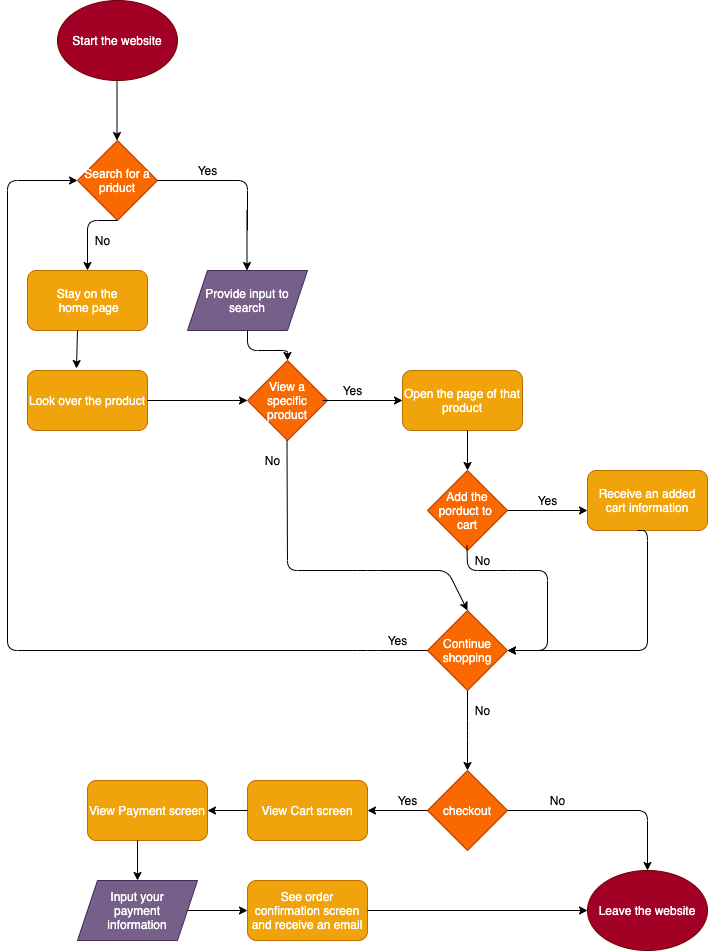

The diagram above was exported from draw.io. Its source (the exported page's mxGraphModel, read from the mxfile embedded in the PNG):
<mxGraphModel dx="882" dy="830" grid="1" gridSize="10" guides="1" tooltips="1" connect="1" arrows="1" fold="1" page="1" pageScale="1" pageWidth="850" pageHeight="1100" math="0" shadow="0">
  <root>
    <mxCell id="0" />
    <mxCell id="1" parent="0" />
    <mxCell id="3" value="Start the website" style="ellipse;whiteSpace=wrap;html=1;fontFamily=Helvetica;fillColor=#a20025;strokeColor=#6F0000;fontColor=#ffffff;" vertex="1" parent="1">
      <mxGeometry x="130" y="70" width="120" height="80" as="geometry" />
    </mxCell>
    <mxCell id="4" value="Search for a priduct" style="rhombus;whiteSpace=wrap;html=1;fontFamily=Helvetica;fillColor=#fa6800;strokeColor=#C73500;fontColor=#ffffff;" vertex="1" parent="1">
      <mxGeometry x="150" y="210" width="80" height="80" as="geometry" />
    </mxCell>
    <mxCell id="9" value="" style="endArrow=none;html=1;fontFamily=Helvetica;" edge="1" parent="1">
      <mxGeometry width="50" height="50" relative="1" as="geometry">
        <mxPoint x="230" y="250" as="sourcePoint" />
        <mxPoint x="320" y="300" as="targetPoint" />
        <Array as="points">
          <mxPoint x="320" y="250" />
        </Array>
      </mxGeometry>
    </mxCell>
    <mxCell id="10" value="Yes" style="text;html=1;align=center;verticalAlign=middle;resizable=0;points=[];autosize=1;fontFamily=Helvetica;" vertex="1" parent="1">
      <mxGeometry x="260" y="230" width="40" height="20" as="geometry" />
    </mxCell>
    <mxCell id="11" value="Provide input to search" style="shape=parallelogram;perimeter=parallelogramPerimeter;whiteSpace=wrap;html=1;fixedSize=1;fontFamily=Helvetica;fillColor=#76608a;strokeColor=#432D57;fontColor=#ffffff;" vertex="1" parent="1">
      <mxGeometry x="260" y="340" width="120" height="60" as="geometry" />
    </mxCell>
    <mxCell id="12" value="No" style="text;html=1;align=center;verticalAlign=middle;resizable=0;points=[];autosize=1;fontFamily=Helvetica;" vertex="1" parent="1">
      <mxGeometry x="160" y="300" width="30" height="20" as="geometry" />
    </mxCell>
    <mxCell id="13" value="Stay on the&lt;br&gt;&amp;nbsp;home page" style="rounded=1;whiteSpace=wrap;html=1;fontFamily=Helvetica;fillColor=#f0a30a;strokeColor=#BD7000;fontColor=#ffffff;" vertex="1" parent="1">
      <mxGeometry x="100" y="340" width="120" height="60" as="geometry" />
    </mxCell>
    <mxCell id="15" value="" style="endArrow=classic;html=1;fontFamily=Helvetica;exitX=0.5;exitY=1;exitDx=0;exitDy=0;entryX=0.5;entryY=0;entryDx=0;entryDy=0;" edge="1" parent="1" source="4" target="13">
      <mxGeometry width="50" height="50" relative="1" as="geometry">
        <mxPoint x="80" y="280" as="sourcePoint" />
        <mxPoint x="79.5" y="340" as="targetPoint" />
        <Array as="points">
          <mxPoint x="160" y="290" />
        </Array>
      </mxGeometry>
    </mxCell>
    <mxCell id="16" value="" style="endArrow=classic;html=1;fontFamily=Helvetica;" edge="1" parent="1">
      <mxGeometry width="50" height="50" relative="1" as="geometry">
        <mxPoint x="319.5" y="280" as="sourcePoint" />
        <mxPoint x="319.5" y="340" as="targetPoint" />
      </mxGeometry>
    </mxCell>
    <mxCell id="17" value="Look over the product" style="rounded=1;whiteSpace=wrap;html=1;fontFamily=Helvetica;fillColor=#f0a30a;strokeColor=#BD7000;fontColor=#ffffff;" vertex="1" parent="1">
      <mxGeometry x="100" y="440" width="120" height="60" as="geometry" />
    </mxCell>
    <mxCell id="61" style="edgeStyle=orthogonalEdgeStyle;rounded=0;orthogonalLoop=1;jettySize=auto;html=1;exitX=0;exitY=0.5;exitDx=0;exitDy=0;fontFamily=Helvetica;" edge="1" parent="1" source="18">
      <mxGeometry relative="1" as="geometry">
        <mxPoint x="320" y="470" as="targetPoint" />
      </mxGeometry>
    </mxCell>
    <mxCell id="18" value="View a specific product" style="rhombus;whiteSpace=wrap;html=1;fontFamily=Helvetica;fillColor=#fa6800;strokeColor=#C73500;fontColor=#ffffff;" vertex="1" parent="1">
      <mxGeometry x="320" y="430" width="80" height="80" as="geometry" />
    </mxCell>
    <mxCell id="19" value="" style="endArrow=classic;html=1;fontFamily=Helvetica;" edge="1" parent="1">
      <mxGeometry width="50" height="50" relative="1" as="geometry">
        <mxPoint x="395" y="470" as="sourcePoint" />
        <mxPoint x="475" y="470" as="targetPoint" />
      </mxGeometry>
    </mxCell>
    <mxCell id="20" value="" style="endArrow=classic;html=1;fontFamily=Helvetica;entryX=0.5;entryY=0;entryDx=0;entryDy=0;" edge="1" parent="1" target="34">
      <mxGeometry width="50" height="50" relative="1" as="geometry">
        <mxPoint x="359.5" y="510" as="sourcePoint" />
        <mxPoint x="359.5" y="580" as="targetPoint" />
        <Array as="points">
          <mxPoint x="360" y="640" />
          <mxPoint x="440" y="640" />
          <mxPoint x="520" y="640" />
        </Array>
      </mxGeometry>
    </mxCell>
    <mxCell id="21" value="Yes" style="text;html=1;align=center;verticalAlign=middle;resizable=0;points=[];autosize=1;fontFamily=Helvetica;" vertex="1" parent="1">
      <mxGeometry x="405" y="450" width="40" height="20" as="geometry" />
    </mxCell>
    <mxCell id="22" value="No" style="text;html=1;align=center;verticalAlign=middle;resizable=0;points=[];autosize=1;fontFamily=Helvetica;" vertex="1" parent="1">
      <mxGeometry x="330" y="520" width="30" height="20" as="geometry" />
    </mxCell>
    <mxCell id="23" value="Open the page of that product" style="rounded=1;whiteSpace=wrap;html=1;fontFamily=Helvetica;fillColor=#f0a30a;strokeColor=#BD7000;fontColor=#ffffff;" vertex="1" parent="1">
      <mxGeometry x="475" y="440" width="120" height="60" as="geometry" />
    </mxCell>
    <mxCell id="24" value="Add the porduct to &lt;br&gt;cart" style="rhombus;whiteSpace=wrap;html=1;fontFamily=Helvetica;fillColor=#fa6800;strokeColor=#C73500;fontColor=#ffffff;" vertex="1" parent="1">
      <mxGeometry x="500" y="540" width="80" height="80" as="geometry" />
    </mxCell>
    <mxCell id="25" value="" style="endArrow=classic;html=1;fontFamily=Helvetica;" edge="1" parent="1">
      <mxGeometry width="50" height="50" relative="1" as="geometry">
        <mxPoint x="580" y="580" as="sourcePoint" />
        <mxPoint x="660" y="580" as="targetPoint" />
      </mxGeometry>
    </mxCell>
    <mxCell id="26" value="Yes" style="text;html=1;align=center;verticalAlign=middle;resizable=0;points=[];autosize=1;fontFamily=Helvetica;" vertex="1" parent="1">
      <mxGeometry x="600" y="560" width="40" height="20" as="geometry" />
    </mxCell>
    <mxCell id="27" value="" style="endArrow=classic;html=1;fontFamily=Helvetica;entryX=1;entryY=0.5;entryDx=0;entryDy=0;" edge="1" parent="1" target="34">
      <mxGeometry width="50" height="50" relative="1" as="geometry">
        <mxPoint x="539.5" y="615" as="sourcePoint" />
        <mxPoint x="539.5" y="685" as="targetPoint" />
        <Array as="points">
          <mxPoint x="540" y="640" />
          <mxPoint x="580" y="640" />
          <mxPoint x="620" y="640" />
          <mxPoint x="620" y="720" />
        </Array>
      </mxGeometry>
    </mxCell>
    <mxCell id="28" value="No" style="text;html=1;align=center;verticalAlign=middle;resizable=0;points=[];autosize=1;fontFamily=Helvetica;" vertex="1" parent="1">
      <mxGeometry x="540" y="620" width="30" height="20" as="geometry" />
    </mxCell>
    <mxCell id="29" value="Receive an added cart information" style="rounded=1;whiteSpace=wrap;html=1;fontFamily=Helvetica;fillColor=#f0a30a;strokeColor=#BD7000;fontColor=#ffffff;" vertex="1" parent="1">
      <mxGeometry x="660" y="540" width="120" height="60" as="geometry" />
    </mxCell>
    <mxCell id="32" value="" style="endArrow=classic;html=1;fontFamily=Helvetica;entryX=1;entryY=0.5;entryDx=0;entryDy=0;" edge="1" parent="1" target="34">
      <mxGeometry width="50" height="50" relative="1" as="geometry">
        <mxPoint x="710" y="600" as="sourcePoint" />
        <mxPoint x="590" y="720" as="targetPoint" />
        <Array as="points">
          <mxPoint x="720" y="600" />
          <mxPoint x="720" y="720" />
        </Array>
      </mxGeometry>
    </mxCell>
    <mxCell id="34" value="Continue shopping" style="rhombus;whiteSpace=wrap;html=1;fontFamily=Helvetica;fillColor=#fa6800;strokeColor=#C73500;fontColor=#ffffff;" vertex="1" parent="1">
      <mxGeometry x="500" y="680" width="80" height="80" as="geometry" />
    </mxCell>
    <mxCell id="35" value="" style="endArrow=classic;html=1;fontFamily=Helvetica;entryX=0;entryY=0.5;entryDx=0;entryDy=0;" edge="1" parent="1" target="4">
      <mxGeometry width="50" height="50" relative="1" as="geometry">
        <mxPoint x="500" y="720" as="sourcePoint" />
        <mxPoint x="80" y="180" as="targetPoint" />
        <Array as="points">
          <mxPoint x="440" y="720" />
          <mxPoint x="80" y="720" />
          <mxPoint x="80" y="250" />
        </Array>
      </mxGeometry>
    </mxCell>
    <mxCell id="36" value="" style="endArrow=classic;html=1;fontFamily=Helvetica;" edge="1" parent="1">
      <mxGeometry width="50" height="50" relative="1" as="geometry">
        <mxPoint x="540" y="760" as="sourcePoint" />
        <mxPoint x="540" y="840" as="targetPoint" />
        <Array as="points">
          <mxPoint x="540" y="800" />
        </Array>
      </mxGeometry>
    </mxCell>
    <mxCell id="37" value="No" style="text;html=1;align=center;verticalAlign=middle;resizable=0;points=[];autosize=1;fontFamily=Helvetica;" vertex="1" parent="1">
      <mxGeometry x="540" y="770" width="30" height="20" as="geometry" />
    </mxCell>
    <mxCell id="38" value="Yes" style="text;html=1;align=center;verticalAlign=middle;resizable=0;points=[];autosize=1;fontFamily=Helvetica;" vertex="1" parent="1">
      <mxGeometry x="450" y="700" width="40" height="20" as="geometry" />
    </mxCell>
    <mxCell id="39" value="checkout" style="rhombus;whiteSpace=wrap;html=1;fontFamily=Helvetica;fillColor=#fa6800;strokeColor=#C73500;fontColor=#ffffff;" vertex="1" parent="1">
      <mxGeometry x="500" y="840" width="80" height="80" as="geometry" />
    </mxCell>
    <mxCell id="41" value="View Cart screen" style="rounded=1;whiteSpace=wrap;html=1;fontFamily=Helvetica;fillColor=#f0a30a;strokeColor=#BD7000;fontColor=#ffffff;" vertex="1" parent="1">
      <mxGeometry x="320" y="850" width="120" height="60" as="geometry" />
    </mxCell>
    <mxCell id="42" value="View Payment screen" style="rounded=1;whiteSpace=wrap;html=1;fontFamily=Helvetica;fillColor=#f0a30a;strokeColor=#BD7000;fontColor=#ffffff;" vertex="1" parent="1">
      <mxGeometry x="160" y="850" width="120" height="60" as="geometry" />
    </mxCell>
    <mxCell id="43" value="Input your&lt;br&gt;&amp;nbsp;payment&amp;nbsp;&lt;br&gt;information" style="shape=parallelogram;perimeter=parallelogramPerimeter;whiteSpace=wrap;html=1;fixedSize=1;fontFamily=Helvetica;fillColor=#76608a;strokeColor=#432D57;fontColor=#ffffff;" vertex="1" parent="1">
      <mxGeometry x="150" y="950" width="120" height="60" as="geometry" />
    </mxCell>
    <mxCell id="44" value="See order confirmation screen and receive an email" style="rounded=1;whiteSpace=wrap;html=1;fontFamily=Helvetica;fillColor=#f0a30a;strokeColor=#BD7000;fontColor=#ffffff;" vertex="1" parent="1">
      <mxGeometry x="320" y="950" width="120" height="60" as="geometry" />
    </mxCell>
    <mxCell id="46" value="Leave the website" style="ellipse;whiteSpace=wrap;html=1;fontFamily=Helvetica;fillColor=#a20025;strokeColor=#6F0000;fontColor=#ffffff;" vertex="1" parent="1">
      <mxGeometry x="660" y="940" width="120" height="80" as="geometry" />
    </mxCell>
    <mxCell id="48" value="" style="endArrow=classic;html=1;fontFamily=Helvetica;" edge="1" parent="1">
      <mxGeometry width="50" height="50" relative="1" as="geometry">
        <mxPoint x="189.5" y="150" as="sourcePoint" />
        <mxPoint x="189.5" y="210" as="targetPoint" />
      </mxGeometry>
    </mxCell>
    <mxCell id="49" value="" style="endArrow=classic;html=1;fontFamily=Helvetica;entryX=0;entryY=0.5;entryDx=0;entryDy=0;" edge="1" parent="1" target="46">
      <mxGeometry width="50" height="50" relative="1" as="geometry">
        <mxPoint x="440" y="980" as="sourcePoint" />
        <mxPoint x="490" y="930" as="targetPoint" />
      </mxGeometry>
    </mxCell>
    <mxCell id="50" value="" style="endArrow=classic;html=1;fontFamily=Helvetica;entryX=0;entryY=0.5;entryDx=0;entryDy=0;" edge="1" parent="1" target="44">
      <mxGeometry width="50" height="50" relative="1" as="geometry">
        <mxPoint x="260" y="980" as="sourcePoint" />
        <mxPoint x="310" y="930" as="targetPoint" />
      </mxGeometry>
    </mxCell>
    <mxCell id="53" value="" style="endArrow=classic;html=1;fontFamily=Helvetica;entryX=0.5;entryY=0;entryDx=0;entryDy=0;" edge="1" parent="1" target="43">
      <mxGeometry width="50" height="50" relative="1" as="geometry">
        <mxPoint x="210" y="910" as="sourcePoint" />
        <mxPoint x="260" y="860" as="targetPoint" />
      </mxGeometry>
    </mxCell>
    <mxCell id="54" value="" style="endArrow=classic;html=1;fontFamily=Helvetica;entryX=1;entryY=0.5;entryDx=0;entryDy=0;" edge="1" parent="1" target="42">
      <mxGeometry width="50" height="50" relative="1" as="geometry">
        <mxPoint x="320" y="880" as="sourcePoint" />
        <mxPoint x="370" y="830" as="targetPoint" />
      </mxGeometry>
    </mxCell>
    <mxCell id="55" value="" style="endArrow=classic;html=1;fontFamily=Helvetica;exitX=0;exitY=0.5;exitDx=0;exitDy=0;entryX=1;entryY=0.5;entryDx=0;entryDy=0;" edge="1" parent="1" source="39" target="41">
      <mxGeometry width="50" height="50" relative="1" as="geometry">
        <mxPoint x="475" y="860" as="sourcePoint" />
        <mxPoint x="525" y="810" as="targetPoint" />
      </mxGeometry>
    </mxCell>
    <mxCell id="56" value="" style="endArrow=classic;html=1;fontFamily=Helvetica;entryX=0.5;entryY=0;entryDx=0;entryDy=0;" edge="1" parent="1" target="46">
      <mxGeometry width="50" height="50" relative="1" as="geometry">
        <mxPoint x="580" y="880" as="sourcePoint" />
        <mxPoint x="720" y="880" as="targetPoint" />
        <Array as="points">
          <mxPoint x="720" y="880" />
        </Array>
      </mxGeometry>
    </mxCell>
    <mxCell id="57" value="No" style="text;html=1;align=center;verticalAlign=middle;resizable=0;points=[];autosize=1;fontFamily=Helvetica;" vertex="1" parent="1">
      <mxGeometry x="615" y="860" width="30" height="20" as="geometry" />
    </mxCell>
    <mxCell id="58" value="Yes" style="text;html=1;align=center;verticalAlign=middle;resizable=0;points=[];autosize=1;fontFamily=Helvetica;" vertex="1" parent="1">
      <mxGeometry x="460" y="860" width="40" height="20" as="geometry" />
    </mxCell>
    <mxCell id="59" value="" style="endArrow=classic;html=1;fontFamily=Helvetica;entryX=0.408;entryY=-0.033;entryDx=0;entryDy=0;entryPerimeter=0;" edge="1" parent="1" target="17">
      <mxGeometry width="50" height="50" relative="1" as="geometry">
        <mxPoint x="150" y="400" as="sourcePoint" />
        <mxPoint x="200" y="350" as="targetPoint" />
      </mxGeometry>
    </mxCell>
    <mxCell id="60" value="" style="endArrow=classic;html=1;fontFamily=Helvetica;entryX=0.5;entryY=0;entryDx=0;entryDy=0;" edge="1" parent="1" target="18">
      <mxGeometry width="50" height="50" relative="1" as="geometry">
        <mxPoint x="320" y="400" as="sourcePoint" />
        <mxPoint x="360" y="410" as="targetPoint" />
        <Array as="points">
          <mxPoint x="320" y="420" />
          <mxPoint x="360" y="420" />
        </Array>
      </mxGeometry>
    </mxCell>
    <mxCell id="62" value="" style="endArrow=classic;html=1;fontFamily=Helvetica;entryX=0;entryY=0.5;entryDx=0;entryDy=0;" edge="1" parent="1" target="18">
      <mxGeometry width="50" height="50" relative="1" as="geometry">
        <mxPoint x="220" y="470" as="sourcePoint" />
        <mxPoint x="270" y="420" as="targetPoint" />
      </mxGeometry>
    </mxCell>
    <mxCell id="63" value="" style="endArrow=classic;html=1;fontFamily=Helvetica;entryX=0.5;entryY=0;entryDx=0;entryDy=0;" edge="1" parent="1" target="24">
      <mxGeometry width="50" height="50" relative="1" as="geometry">
        <mxPoint x="540" y="500" as="sourcePoint" />
        <mxPoint x="590" y="450" as="targetPoint" />
      </mxGeometry>
    </mxCell>
  </root>
</mxGraphModel>